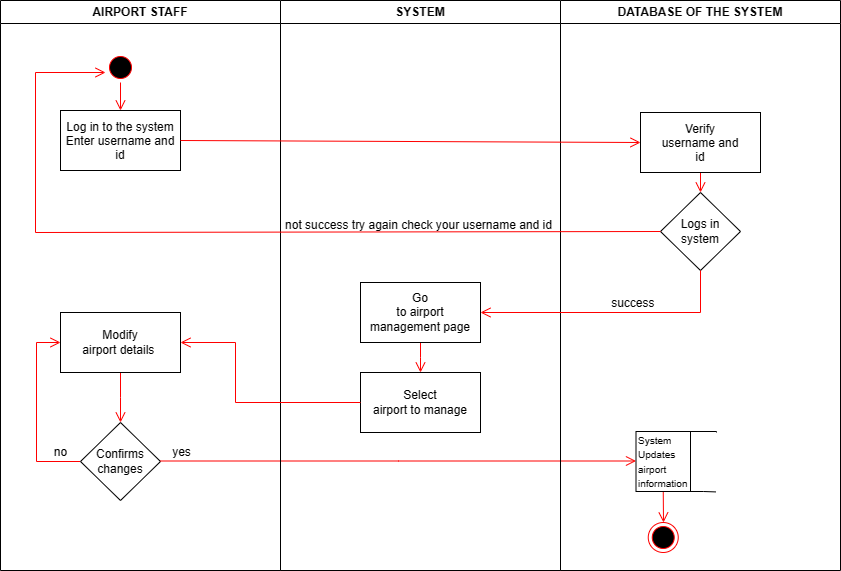

The diagram above was exported from draw.io. Its source (the exported page's mxGraphModel, read from the mxfile embedded in the PNG):
<mxGraphModel dx="1050" dy="541" grid="0" gridSize="10" guides="1" tooltips="1" connect="1" arrows="1" fold="1" page="1" pageScale="1" pageWidth="1169" pageHeight="826" background="#ffffff" math="0" shadow="0">
  <root>
    <mxCell id="0" />
    <mxCell id="1" parent="0" />
    <mxCell id="2" value="AIRPORT STAFF" style="swimlane;whiteSpace=wrap" parent="1" vertex="1">
      <mxGeometry x="165" y="128" width="280" height="570" as="geometry" />
    </mxCell>
    <mxCell id="AiPL0CoprxD-KatpXxOX-15" style="edgeStyle=none;shape=connector;rounded=0;orthogonalLoop=1;jettySize=auto;html=1;exitX=0.5;exitY=1;exitDx=0;exitDy=0;entryX=0.5;entryY=0;entryDx=0;entryDy=0;labelBackgroundColor=default;strokeColor=#FF0000;fontFamily=Helvetica;fontSize=12;fontColor=default;endArrow=open;endFill=1;endSize=8;elbow=horizontal;" parent="2" source="5" target="7" edge="1">
      <mxGeometry relative="1" as="geometry" />
    </mxCell>
    <mxCell id="5" value="" style="ellipse;shape=startState;fillColor=#000000;strokeColor=#ff0000;" parent="2" vertex="1">
      <mxGeometry x="105" y="52" width="30" height="30" as="geometry" />
    </mxCell>
    <mxCell id="7" value="Log in to the system&#10;Enter username and &#10;id" style="rounded=0;" parent="2" vertex="1">
      <mxGeometry x="60" y="110" width="120" height="60" as="geometry" />
    </mxCell>
    <mxCell id="B-wASAzWmnJ9TL_undFy-72" value="" style="edgeStyle=elbowEdgeStyle;shape=connector;rounded=0;orthogonalLoop=1;jettySize=auto;elbow=horizontal;html=1;labelBackgroundColor=default;strokeColor=#FF0000;fontFamily=Helvetica;fontSize=12;fontColor=default;endArrow=open;endFill=1;endSize=8;" parent="2" source="B-wASAzWmnJ9TL_undFy-69" target="B-wASAzWmnJ9TL_undFy-71" edge="1">
      <mxGeometry relative="1" as="geometry" />
    </mxCell>
    <mxCell id="B-wASAzWmnJ9TL_undFy-69" value="Modify&lt;br/&gt;airport details&amp;nbsp;" style="rounded=0;whiteSpace=wrap;html=1;strokeColor=default;fontFamily=Helvetica;fontSize=12;fontColor=default;fillColor=default;" parent="2" vertex="1">
      <mxGeometry x="60" y="312" width="120" height="60" as="geometry" />
    </mxCell>
    <mxCell id="B-wASAzWmnJ9TL_undFy-74" value="no" style="edgeStyle=elbowEdgeStyle;shape=connector;rounded=0;orthogonalLoop=1;jettySize=auto;elbow=horizontal;html=1;exitX=0;exitY=0.5;exitDx=0;exitDy=0;labelBackgroundColor=default;strokeColor=#FF0000;fontFamily=Helvetica;fontSize=12;fontColor=default;endArrow=open;endFill=1;endSize=8;entryX=0;entryY=0.5;entryDx=0;entryDy=0;" parent="2" source="B-wASAzWmnJ9TL_undFy-71" target="B-wASAzWmnJ9TL_undFy-69" edge="1">
      <mxGeometry x="-0.7861" y="-9" relative="1" as="geometry">
        <mxPoint x="25.5" y="412" as="targetPoint" />
        <Array as="points">
          <mxPoint x="36" y="442" />
        </Array>
        <mxPoint as="offset" />
      </mxGeometry>
    </mxCell>
    <mxCell id="B-wASAzWmnJ9TL_undFy-71" value="Confirms changes" style="rhombus;whiteSpace=wrap;html=1;rounded=0;" parent="2" vertex="1">
      <mxGeometry x="80" y="422" width="80" height="78" as="geometry" />
    </mxCell>
    <mxCell id="B-wASAzWmnJ9TL_undFy-73" style="edgeStyle=elbowEdgeStyle;shape=connector;rounded=0;orthogonalLoop=1;jettySize=auto;elbow=horizontal;html=1;labelBackgroundColor=default;strokeColor=#FF0000;fontFamily=Helvetica;fontSize=12;fontColor=default;endArrow=open;endFill=1;endSize=8;" parent="2" edge="1">
      <mxGeometry relative="1" as="geometry">
        <mxPoint x="635.5" y="460.5" as="targetPoint" />
        <mxPoint x="160" y="460.5" as="sourcePoint" />
      </mxGeometry>
    </mxCell>
    <mxCell id="B-wASAzWmnJ9TL_undFy-75" value="yes" style="edgeLabel;html=1;align=center;verticalAlign=middle;resizable=0;points=[];fontSize=12;fontFamily=Helvetica;fontColor=default;" parent="B-wASAzWmnJ9TL_undFy-73" vertex="1" connectable="0">
      <mxGeometry x="-0.8416" relative="1" as="geometry">
        <mxPoint x="-18" y="-9" as="offset" />
      </mxGeometry>
    </mxCell>
    <mxCell id="3" value="SYSTEM" style="swimlane;whiteSpace=wrap" parent="1" vertex="1">
      <mxGeometry x="445" y="128" width="280" height="570" as="geometry" />
    </mxCell>
    <mxCell id="B-wASAzWmnJ9TL_undFy-54" style="edgeStyle=elbowEdgeStyle;shape=connector;rounded=0;orthogonalLoop=1;jettySize=auto;elbow=horizontal;html=1;labelBackgroundColor=default;strokeColor=#FF0000;fontFamily=Helvetica;fontSize=12;fontColor=default;endArrow=open;endFill=1;endSize=8;entryX=0.5;entryY=0;entryDx=0;entryDy=0;" parent="3" source="B-wASAzWmnJ9TL_undFy-51" target="B-wASAzWmnJ9TL_undFy-55" edge="1">
      <mxGeometry relative="1" as="geometry">
        <mxPoint x="125.5" y="222" as="targetPoint" />
      </mxGeometry>
    </mxCell>
    <mxCell id="B-wASAzWmnJ9TL_undFy-51" value="Go&lt;br/&gt;to airport management page" style="rounded=0;whiteSpace=wrap;html=1;strokeColor=default;fontFamily=Helvetica;fontSize=12;fontColor=default;fillColor=default;" parent="3" vertex="1">
      <mxGeometry x="80" y="282" width="120" height="60" as="geometry" />
    </mxCell>
    <mxCell id="B-wASAzWmnJ9TL_undFy-55" value="Select&lt;br/&gt;airport to manage" style="rounded=0;whiteSpace=wrap;html=1;strokeColor=default;fontFamily=Helvetica;fontSize=12;fontColor=default;fillColor=default;align=center;" parent="3" vertex="1">
      <mxGeometry x="80" y="372" width="120" height="60" as="geometry" />
    </mxCell>
    <mxCell id="AiPL0CoprxD-KatpXxOX-14" value="not success try again check your username and id" style="text;html=1;align=center;verticalAlign=middle;resizable=0;points=[];autosize=1;strokeColor=none;fillColor=none;fontSize=12;fontFamily=Helvetica;fontColor=default;" parent="3" vertex="1">
      <mxGeometry x="-5" y="212" width="285" height="26" as="geometry" />
    </mxCell>
    <mxCell id="4" value="DATABASE OF THE SYSTEM" style="swimlane;whiteSpace=wrap" parent="1" vertex="1">
      <mxGeometry x="725" y="128" width="280" height="570" as="geometry" />
    </mxCell>
    <mxCell id="B-wASAzWmnJ9TL_undFy-81" style="edgeStyle=elbowEdgeStyle;shape=connector;rounded=0;orthogonalLoop=1;jettySize=auto;elbow=horizontal;html=1;exitX=1;exitY=0;exitDx=0;exitDy=0;labelBackgroundColor=default;strokeColor=#000000;fontFamily=Helvetica;fontSize=12;fontColor=default;endArrow=none;endFill=0;endSize=8;" parent="4" source="B-wASAzWmnJ9TL_undFy-80" edge="1">
      <mxGeometry relative="1" as="geometry">
        <mxPoint x="155.5" y="432" as="targetPoint" />
        <Array as="points">
          <mxPoint x="156" y="431" />
        </Array>
      </mxGeometry>
    </mxCell>
    <mxCell id="B-wASAzWmnJ9TL_undFy-82" style="edgeStyle=elbowEdgeStyle;shape=connector;rounded=0;orthogonalLoop=1;jettySize=auto;elbow=horizontal;html=1;exitX=1;exitY=1;exitDx=0;exitDy=0;labelBackgroundColor=default;strokeColor=#000000;fontFamily=Helvetica;fontSize=12;fontColor=default;endArrow=none;endFill=0;endSize=8;" parent="4" source="B-wASAzWmnJ9TL_undFy-80" edge="1">
      <mxGeometry relative="1" as="geometry">
        <mxPoint x="155.5" y="491.42105263157896" as="targetPoint" />
      </mxGeometry>
    </mxCell>
    <mxCell id="B-wASAzWmnJ9TL_undFy-84" style="edgeStyle=elbowEdgeStyle;shape=connector;rounded=0;orthogonalLoop=1;jettySize=auto;elbow=horizontal;html=1;exitX=0.5;exitY=1;exitDx=0;exitDy=0;entryX=0.5;entryY=0;entryDx=0;entryDy=0;labelBackgroundColor=default;strokeColor=#FF0000;fontFamily=Helvetica;fontSize=12;fontColor=default;endArrow=open;endFill=1;endSize=8;" parent="4" source="B-wASAzWmnJ9TL_undFy-80" target="B-wASAzWmnJ9TL_undFy-83" edge="1">
      <mxGeometry relative="1" as="geometry" />
    </mxCell>
    <mxCell id="B-wASAzWmnJ9TL_undFy-80" value="&lt;font style=&quot;font-size: 10px;&quot;&gt;System&lt;br&gt;Updates airport information&lt;/font&gt;" style="rounded=0;whiteSpace=wrap;html=1;strokeColor=default;fontFamily=Helvetica;fontSize=12;fontColor=default;fillColor=default;align=left;" parent="4" vertex="1">
      <mxGeometry x="75.5" y="431" width="54.5" height="60" as="geometry" />
    </mxCell>
    <mxCell id="B-wASAzWmnJ9TL_undFy-83" value="" style="ellipse;html=1;shape=endState;fillColor=#000000;strokeColor=#ff0000;fontFamily=Helvetica;fontSize=12;fontColor=default;" parent="4" vertex="1">
      <mxGeometry x="87.75" y="522" width="30" height="30" as="geometry" />
    </mxCell>
    <mxCell id="AiPL0CoprxD-KatpXxOX-11" style="edgeStyle=none;shape=connector;rounded=0;orthogonalLoop=1;jettySize=auto;html=1;exitX=0.5;exitY=1;exitDx=0;exitDy=0;labelBackgroundColor=default;strokeColor=#FF0000;fontFamily=Helvetica;fontSize=12;fontColor=default;endArrow=open;endFill=1;endSize=8;elbow=horizontal;" parent="4" source="AiPL0CoprxD-KatpXxOX-7" target="B-wASAzWmnJ9TL_undFy-60" edge="1">
      <mxGeometry relative="1" as="geometry" />
    </mxCell>
    <mxCell id="AiPL0CoprxD-KatpXxOX-7" value="Verify &#10;username and &#10;id" style="rounded=0;align=center;verticalAlign=middle;" parent="4" vertex="1">
      <mxGeometry x="80" y="112" width="120" height="60" as="geometry" />
    </mxCell>
    <mxCell id="B-wASAzWmnJ9TL_undFy-60" value="Logs in&lt;br&gt;system" style="rhombus;whiteSpace=wrap;html=1;strokeColor=default;fontFamily=Helvetica;fontSize=12;fontColor=default;fillColor=default;" parent="4" vertex="1">
      <mxGeometry x="100" y="192" width="80" height="78" as="geometry" />
    </mxCell>
    <mxCell id="B-wASAzWmnJ9TL_undFy-63" style="shape=connector;rounded=0;orthogonalLoop=1;jettySize=auto;elbow=horizontal;html=1;labelBackgroundColor=default;strokeColor=#FF0000;fontFamily=Helvetica;fontSize=12;fontColor=default;endArrow=open;endFill=1;endSize=8;exitX=0;exitY=0.5;exitDx=0;exitDy=0;" parent="1" source="B-wASAzWmnJ9TL_undFy-60" edge="1">
      <mxGeometry relative="1" as="geometry">
        <mxPoint x="830" y="374" as="sourcePoint" />
        <mxPoint x="270" y="200" as="targetPoint" />
        <Array as="points">
          <mxPoint x="200" y="360" />
          <mxPoint x="200" y="200" />
        </Array>
      </mxGeometry>
    </mxCell>
    <mxCell id="B-wASAzWmnJ9TL_undFy-68" style="edgeStyle=elbowEdgeStyle;shape=connector;rounded=0;orthogonalLoop=1;jettySize=auto;elbow=horizontal;html=1;exitX=0;exitY=0.5;exitDx=0;exitDy=0;labelBackgroundColor=default;strokeColor=#FF0000;fontFamily=Helvetica;fontSize=12;fontColor=default;endArrow=open;endFill=1;endSize=8;entryX=1;entryY=0.5;entryDx=0;entryDy=0;" parent="1" source="B-wASAzWmnJ9TL_undFy-55" target="B-wASAzWmnJ9TL_undFy-69" edge="1">
      <mxGeometry relative="1" as="geometry">
        <mxPoint x="360" y="480" as="targetPoint" />
        <Array as="points">
          <mxPoint x="400" y="540" />
          <mxPoint x="564" y="531" />
          <mxPoint x="560" y="480" />
          <mxPoint x="560" y="450" />
        </Array>
      </mxGeometry>
    </mxCell>
    <mxCell id="B-wASAzWmnJ9TL_undFy-62" style="shape=connector;rounded=0;orthogonalLoop=1;jettySize=auto;elbow=horizontal;html=1;exitX=1;exitY=0.5;exitDx=0;exitDy=0;labelBackgroundColor=default;strokeColor=#FF0000;fontFamily=Helvetica;fontSize=12;fontColor=default;endArrow=open;endFill=1;endSize=8;entryX=0;entryY=0.5;entryDx=0;entryDy=0;" parent="1" source="7" target="AiPL0CoprxD-KatpXxOX-7" edge="1">
      <mxGeometry relative="1" as="geometry">
        <mxPoint x="810" y="268" as="targetPoint" />
      </mxGeometry>
    </mxCell>
    <mxCell id="AiPL0CoprxD-KatpXxOX-10" style="edgeStyle=none;shape=connector;rounded=0;orthogonalLoop=1;jettySize=auto;html=1;exitX=0.5;exitY=1;exitDx=0;exitDy=0;labelBackgroundColor=default;strokeColor=#FF0000;fontFamily=Helvetica;fontSize=12;fontColor=default;endArrow=open;endFill=1;endSize=8;elbow=horizontal;entryX=1;entryY=0.5;entryDx=0;entryDy=0;" parent="1" source="B-wASAzWmnJ9TL_undFy-60" target="B-wASAzWmnJ9TL_undFy-51" edge="1">
      <mxGeometry relative="1" as="geometry">
        <mxPoint x="680" y="440" as="targetPoint" />
        <Array as="points">
          <mxPoint x="865" y="440" />
        </Array>
      </mxGeometry>
    </mxCell>
    <mxCell id="AiPL0CoprxD-KatpXxOX-12" value="success&amp;nbsp;" style="edgeLabel;html=1;align=center;verticalAlign=middle;resizable=0;points=[];fontSize=12;fontFamily=Helvetica;fontColor=default;" parent="AiPL0CoprxD-KatpXxOX-10" vertex="1" connectable="0">
      <mxGeometry x="-0.17" y="1" relative="1" as="geometry">
        <mxPoint y="-11" as="offset" />
      </mxGeometry>
    </mxCell>
  </root>
</mxGraphModel>